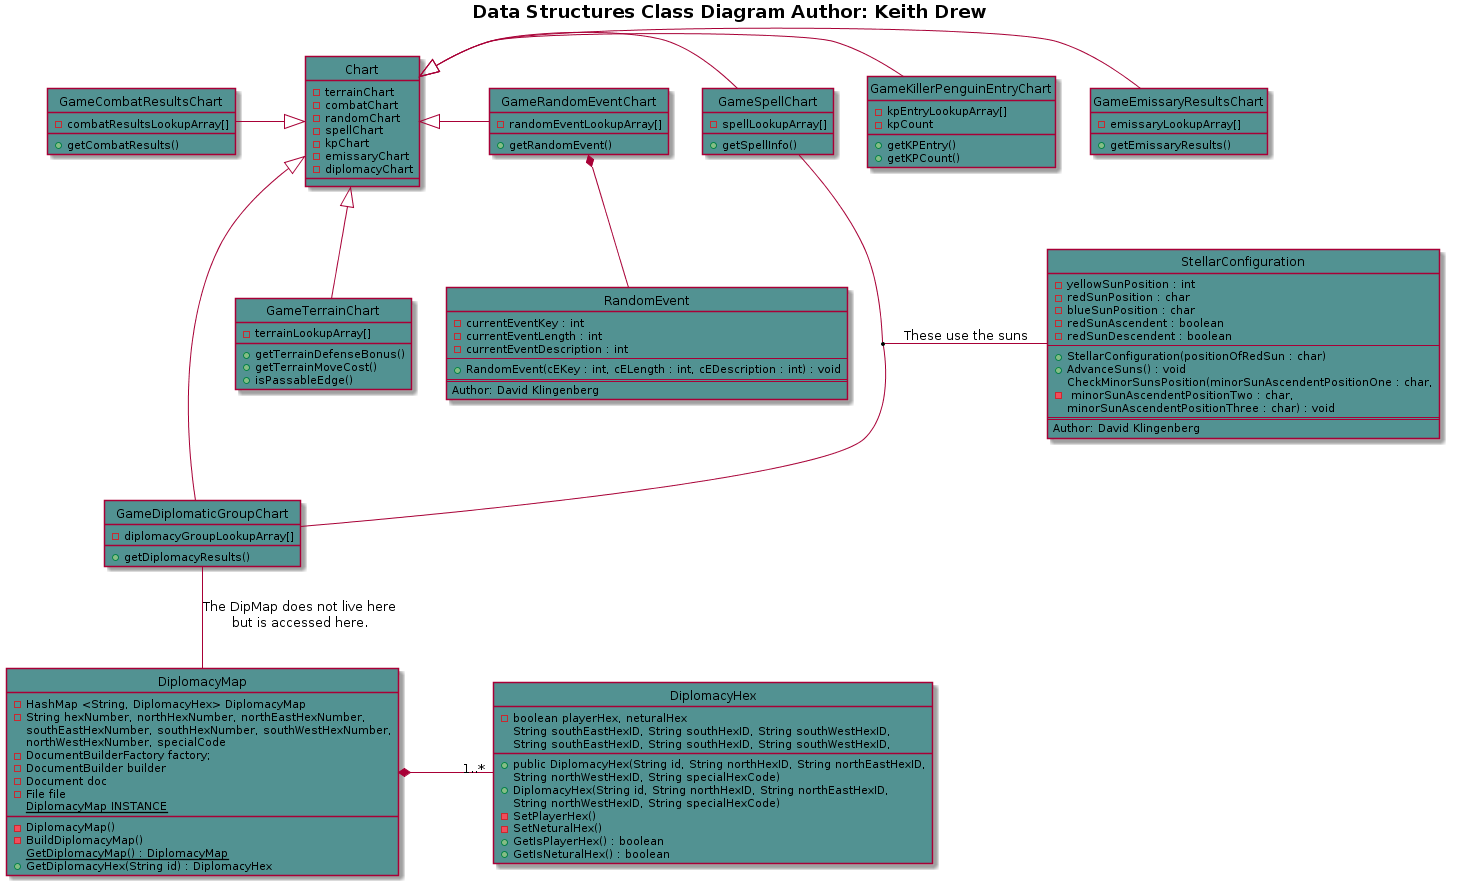

The diagram above was rendered by PlantUML. Its source (embedded in the PNG):
@startuml
hide circle
title <b>Data Structures Class Diagram<b> Author: Keith Drew

GameTerrainChart -up-|> Chart 
GameCombatResultsChart -|> Chart 
GameRandomEventChart -|> Chart 
GameSpellChart -|> Chart 
GameKillerPenguinEntryChart -|> Chart 
GameEmissaryResultsChart -|> Chart 
GameDiplomaticGroupChart -up-|> Chart 
DiplomacyMap -up- GameDiplomaticGroupChart : The DipMap does not live here\nbut is accessed here.
DiplomacyMap *-right- "1..*" DiplomacyHex 
GameRandomEventChart  *-- RandomEvent

GameSpellChart -- GameDiplomaticGroupChart
(GameSpellChart, GameDiplomaticGroupChart) -- StellarConfiguration : These use the suns

class Chart #529292 {
-terrainChart
-combatChart
-randomChart
-spellChart
-kpChart
-emissaryChart
-diplomacyChart
}

class GameTerrainChart #529292 {
-terrainLookupArray[]
+getTerrainDefenseBonus()
+getTerrainMoveCost()
+isPassableEdge()
}

class GameCombatResultsChart #529292 {
-combatResultsLookupArray[]
+getCombatResults()
}

class GameRandomEventChart #529292 {
-randomEventLookupArray[]
+getRandomEvent()
}

class GameSpellChart #529292 {
-spellLookupArray[]
+getSpellInfo()
}

class GameKillerPenguinEntryChart #529292 {
-kpEntryLookupArray[]
-kpCount
+getKPEntry()
+getKPCount()
}

class GameEmissaryResultsChart #529292 {
-emissaryLookupArray[]
+getEmissaryResults()
}

class GameDiplomaticGroupChart #529292 {
-diplomacyGroupLookupArray[]
+getDiplomacyResults()
}

class DiplomacyMap #529292 {
-HashMap <String, DiplomacyHex> DiplomacyMap
-String hexNumber, northHexNumber, northEastHexNumber, 
            southEastHexNumber, southHexNumber, southWestHexNumber,
            northWestHexNumber, specialCode
 -DocumentBuilderFactory factory;
 -DocumentBuilder builder
-Document doc
-File file
{static}DiplomacyMap INSTANCE
-DiplomacyMap()
-BuildDiplomacyMap()
{static}GetDiplomacyMap() : DiplomacyMap
+GetDiplomacyHex(String id) : DiplomacyHex 
}

class DiplomacyHex #529292 {
-boolean playerHex, neturalHex
+public DiplomacyHex(String id, String northHexID, String northEastHexID, 
                            String southEastHexID, String southHexID, String southWestHexID, 
                            String northWestHexID, String specialHexCode)
+DiplomacyHex(String id, String northHexID, String northEastHexID, 
                            String southEastHexID, String southHexID, String southWestHexID, 
                            String northWestHexID, String specialHexCode)
-SetPlayerHex()
-SetNeturalHex()
+GetIsPlayerHex() : boolean 
+GetIsNeturalHex() : boolean 
}

class RandomEvent #529292 {
	-currentEventKey : int
	-currentEventLength : int
	-currentEventDescription : int
	--
	+RandomEvent(cEKey : int, cELength : int, cEDescription : int) : void
	==
	Author: David Klingenberg
}

class StellarConfiguration #529292 {
	-yellowSunPosition : int
	-redSunPosition : char
	-blueSunPosition : char
	-redSunAscendent : boolean
	-redSunDescendent : boolean
	--
	+StellarConfiguration(positionOfRedSun : char)
	+AdvanceSuns() : void
	-CheckMinorSunsPosition(minorSunAscendentPositionOne : char,\n minorSunAscendentPositionTwo : char,\nminorSunAscendentPositionThree : char) : void
	==
	Author: David Klingenberg
}


@enduml